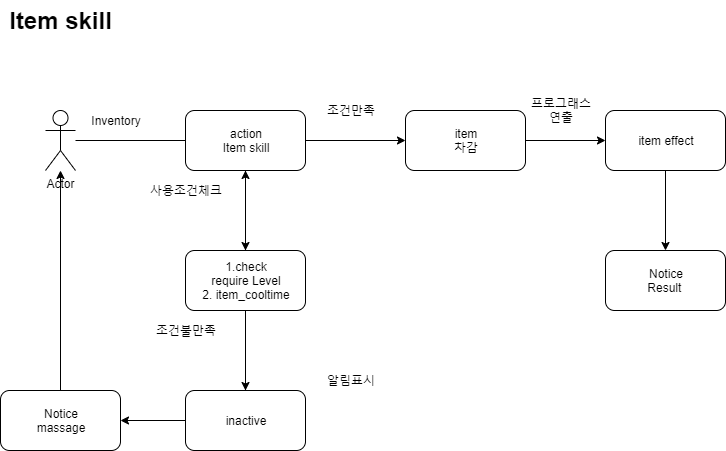

The diagram above was exported from draw.io. Its source (the exported page's mxGraphModel, read from the mxfile embedded in the PNG):
<mxGraphModel dx="1022" dy="1571" grid="1" gridSize="10" guides="1" tooltips="1" connect="1" arrows="1" fold="1" page="1" pageScale="1" pageWidth="1169" pageHeight="827" math="0" shadow="0">
  <root>
    <mxCell id="0" />
    <mxCell id="1" parent="0" />
    <mxCell id="2" value="" style="edgeStyle=orthogonalEdgeStyle;rounded=0;orthogonalLoop=1;jettySize=auto;html=1;" edge="1" source="3" parent="1">
      <mxGeometry relative="1" as="geometry">
        <mxPoint x="430" y="-490" as="targetPoint" />
      </mxGeometry>
    </mxCell>
    <mxCell id="3" value="Actor" style="shape=umlActor;verticalLabelPosition=bottom;labelBackgroundColor=#ffffff;verticalAlign=top;html=1;outlineConnect=0;" vertex="1" parent="1">
      <mxGeometry x="230" y="-520" width="30" height="60" as="geometry" />
    </mxCell>
    <mxCell id="4" value="" style="edgeStyle=orthogonalEdgeStyle;rounded=0;orthogonalLoop=1;jettySize=auto;html=1;" edge="1" source="6" target="15" parent="1">
      <mxGeometry relative="1" as="geometry" />
    </mxCell>
    <mxCell id="5" value="" style="edgeStyle=orthogonalEdgeStyle;rounded=0;orthogonalLoop=1;jettySize=auto;html=1;" edge="1" source="6" target="10" parent="1">
      <mxGeometry relative="1" as="geometry" />
    </mxCell>
    <mxCell id="6" value="action&lt;br&gt;Item skill" style="rounded=1;whiteSpace=wrap;html=1;" vertex="1" parent="1">
      <mxGeometry x="370" y="-520" width="120" height="60" as="geometry" />
    </mxCell>
    <mxCell id="7" style="edgeStyle=orthogonalEdgeStyle;rounded=0;orthogonalLoop=1;jettySize=auto;html=1;exitX=0.5;exitY=0;exitDx=0;exitDy=0;entryX=0.5;entryY=1;entryDx=0;entryDy=0;" edge="1" source="10" target="6" parent="1">
      <mxGeometry relative="1" as="geometry" />
    </mxCell>
    <mxCell id="8" value="" style="edgeStyle=orthogonalEdgeStyle;rounded=0;orthogonalLoop=1;jettySize=auto;html=1;" edge="1" source="10" target="13" parent="1">
      <mxGeometry relative="1" as="geometry">
        <mxPoint x="570" y="-350" as="targetPoint" />
        <Array as="points">
          <mxPoint x="430" y="-210" />
        </Array>
      </mxGeometry>
    </mxCell>
    <mxCell id="9" value="" style="edgeStyle=orthogonalEdgeStyle;rounded=0;orthogonalLoop=1;jettySize=auto;html=1;" edge="1" source="10" target="11" parent="1">
      <mxGeometry relative="1" as="geometry" />
    </mxCell>
    <mxCell id="10" value="1.check&lt;br&gt;require Level&lt;br&gt;2. item_cooltime" style="rounded=1;whiteSpace=wrap;html=1;" vertex="1" parent="1">
      <mxGeometry x="370" y="-380" width="120" height="60" as="geometry" />
    </mxCell>
    <mxCell id="11" value="inactive" style="rounded=1;whiteSpace=wrap;html=1;" vertex="1" parent="1">
      <mxGeometry x="370" y="-240" width="120" height="60" as="geometry" />
    </mxCell>
    <mxCell id="12" style="edgeStyle=orthogonalEdgeStyle;rounded=0;orthogonalLoop=1;jettySize=auto;html=1;" edge="1" source="13" target="3" parent="1">
      <mxGeometry relative="1" as="geometry">
        <mxPoint x="290" y="-350" as="targetPoint" />
      </mxGeometry>
    </mxCell>
    <mxCell id="13" value="Notice&lt;br&gt;massage" style="rounded=1;whiteSpace=wrap;html=1;" vertex="1" parent="1">
      <mxGeometry x="185" y="-240" width="120" height="60" as="geometry" />
    </mxCell>
    <mxCell id="14" value="" style="edgeStyle=orthogonalEdgeStyle;rounded=0;orthogonalLoop=1;jettySize=auto;html=1;" edge="1" source="15" target="17" parent="1">
      <mxGeometry relative="1" as="geometry" />
    </mxCell>
    <mxCell id="15" value="item&lt;br&gt;차감" style="rounded=1;whiteSpace=wrap;html=1;" vertex="1" parent="1">
      <mxGeometry x="590" y="-520" width="120" height="60" as="geometry" />
    </mxCell>
    <mxCell id="16" value="" style="edgeStyle=orthogonalEdgeStyle;rounded=0;orthogonalLoop=1;jettySize=auto;html=1;" edge="1" source="17" target="23" parent="1">
      <mxGeometry relative="1" as="geometry" />
    </mxCell>
    <mxCell id="17" value="item effect" style="rounded=1;whiteSpace=wrap;html=1;" vertex="1" parent="1">
      <mxGeometry x="790" y="-520" width="120" height="60" as="geometry" />
    </mxCell>
    <mxCell id="18" value="Inventory" style="text;html=1;strokeColor=none;fillColor=none;align=center;verticalAlign=middle;whiteSpace=wrap;rounded=0;" vertex="1" parent="1">
      <mxGeometry x="280" y="-520" width="40" height="20" as="geometry" />
    </mxCell>
    <mxCell id="19" value="Item skill" style="text;strokeColor=none;fillColor=none;html=1;fontSize=24;fontStyle=1;verticalAlign=middle;align=center;" vertex="1" parent="1">
      <mxGeometry x="195" y="-630" width="100" height="40" as="geometry" />
    </mxCell>
    <mxCell id="20" value="조건만족" style="text;html=1;strokeColor=none;fillColor=none;align=center;verticalAlign=middle;whiteSpace=wrap;rounded=0;" vertex="1" parent="1">
      <mxGeometry x="500" y="-530" width="70" height="20" as="geometry" />
    </mxCell>
    <mxCell id="21" value="사용조건체크" style="text;html=1;strokeColor=none;fillColor=none;align=center;verticalAlign=middle;whiteSpace=wrap;rounded=0;" vertex="1" parent="1">
      <mxGeometry x="310" y="-450" width="120" height="20" as="geometry" />
    </mxCell>
    <mxCell id="22" value="조건불만족" style="text;html=1;strokeColor=none;fillColor=none;align=center;verticalAlign=middle;whiteSpace=wrap;rounded=0;" vertex="1" parent="1">
      <mxGeometry x="310" y="-310" width="120" height="20" as="geometry" />
    </mxCell>
    <mxCell id="23" value="Notice&lt;br&gt;Result&amp;nbsp;" style="rounded=1;whiteSpace=wrap;html=1;" vertex="1" parent="1">
      <mxGeometry x="790" y="-380" width="120" height="60" as="geometry" />
    </mxCell>
    <mxCell id="24" value="프로그래스연출" style="text;html=1;strokeColor=none;fillColor=none;align=center;verticalAlign=middle;whiteSpace=wrap;rounded=0;" vertex="1" parent="1">
      <mxGeometry x="710" y="-530" width="70" height="20" as="geometry" />
    </mxCell>
    <mxCell id="25" value="알림표시" style="text;html=1;strokeColor=none;fillColor=none;align=center;verticalAlign=middle;whiteSpace=wrap;rounded=0;" vertex="1" parent="1">
      <mxGeometry x="475" y="-260" width="120" height="20" as="geometry" />
    </mxCell>
  </root>
</mxGraphModel>